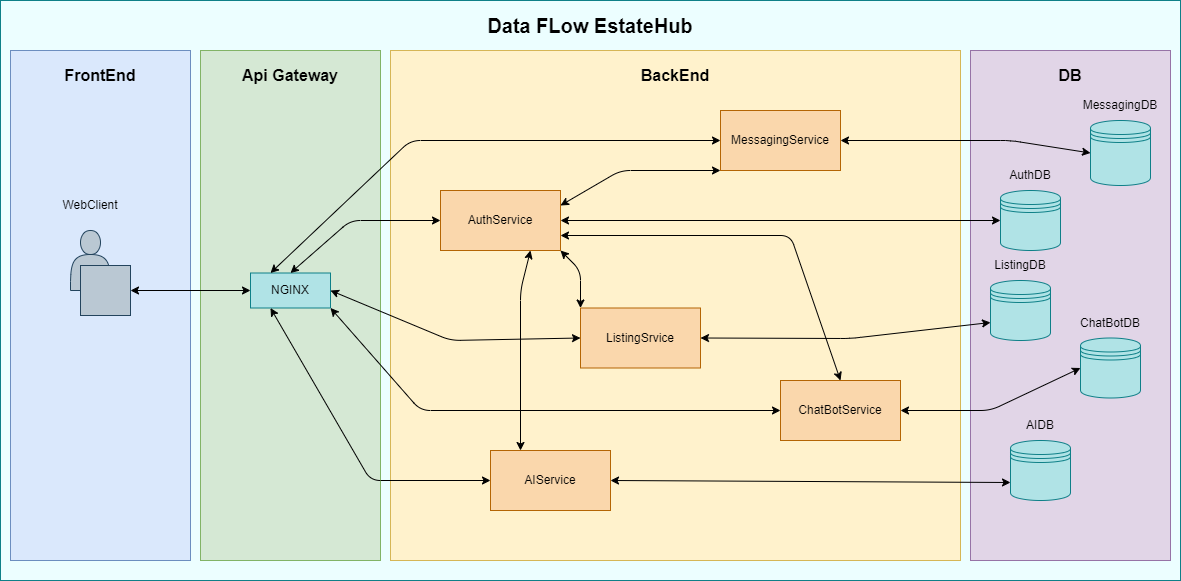

The diagram above was exported from draw.io. Its source (the exported page's mxGraphModel, read from the mxfile embedded in the PNG):
<mxGraphModel dx="1431" dy="730" grid="1" gridSize="10" guides="1" tooltips="1" connect="1" arrows="1" fold="1" page="1" pageScale="1" pageWidth="850" pageHeight="1100" math="0" shadow="0">
  <root>
    <mxCell id="0" />
    <mxCell id="1" parent="0" />
    <mxCell id="2" value="" style="rounded=0;whiteSpace=wrap;html=1;fillColor=#ECFEFF;strokeColor=#0e8088;" vertex="1" parent="1">
      <mxGeometry x="40" y="40" width="1180" height="580" as="geometry" />
    </mxCell>
    <mxCell id="3" value="&lt;b&gt;&lt;font style=&quot;font-size: 20px;&quot;&gt;Data FLow EstateHub&lt;/font&gt;&lt;/b&gt;" style="text;html=1;align=center;verticalAlign=middle;whiteSpace=wrap;rounded=0;" vertex="1" parent="1">
      <mxGeometry x="515" y="50" width="230" height="30" as="geometry" />
    </mxCell>
    <mxCell id="4" value="" style="rounded=0;whiteSpace=wrap;html=1;fillColor=#dae8fc;strokeColor=#6c8ebf;" vertex="1" parent="1">
      <mxGeometry x="50" y="90" width="180" height="510" as="geometry" />
    </mxCell>
    <mxCell id="5" value="&lt;b&gt;&lt;font style=&quot;font-size: 16px;&quot;&gt;Front&lt;/font&gt;&lt;/b&gt;&lt;b style=&quot;background-color: transparent;&quot;&gt;&lt;font style=&quot;font-size: 16px;&quot;&gt;End&lt;/font&gt;&lt;/b&gt;" style="text;html=1;align=center;verticalAlign=middle;whiteSpace=wrap;rounded=0;" vertex="1" parent="1">
      <mxGeometry x="95" y="100" width="90" height="30" as="geometry" />
    </mxCell>
    <mxCell id="6" value="" style="rounded=0;whiteSpace=wrap;html=1;fillColor=#d5e8d4;strokeColor=#82b366;" vertex="1" parent="1">
      <mxGeometry x="240" y="90" width="180" height="510" as="geometry" />
    </mxCell>
    <mxCell id="7" value="&lt;b&gt;&lt;font style=&quot;font-size: 16px;&quot;&gt;Api Gateway&lt;/font&gt;&lt;/b&gt;" style="text;html=1;align=center;verticalAlign=middle;whiteSpace=wrap;rounded=0;" vertex="1" parent="1">
      <mxGeometry x="280" y="100" width="100" height="30" as="geometry" />
    </mxCell>
    <mxCell id="8" value="" style="rounded=0;whiteSpace=wrap;html=1;fillColor=#fff2cc;strokeColor=#d6b656;" vertex="1" parent="1">
      <mxGeometry x="430" y="90" width="570" height="510" as="geometry" />
    </mxCell>
    <mxCell id="9" value="" style="rounded=0;whiteSpace=wrap;html=1;fillColor=#e1d5e7;strokeColor=#9673a6;" vertex="1" parent="1">
      <mxGeometry x="1010" y="90" width="200" height="510" as="geometry" />
    </mxCell>
    <mxCell id="10" value="&lt;b&gt;&lt;font style=&quot;font-size: 16px;&quot;&gt;BackEnd&lt;/font&gt;&lt;/b&gt;" style="text;html=1;align=center;verticalAlign=middle;whiteSpace=wrap;rounded=0;" vertex="1" parent="1">
      <mxGeometry x="685" y="100" width="60" height="30" as="geometry" />
    </mxCell>
    <mxCell id="12" value="&lt;b&gt;&lt;font style=&quot;font-size: 16px;&quot;&gt;DB&lt;/font&gt;&lt;/b&gt;" style="text;html=1;align=center;verticalAlign=middle;whiteSpace=wrap;rounded=0;" vertex="1" parent="1">
      <mxGeometry x="1080" y="100" width="60" height="30" as="geometry" />
    </mxCell>
    <mxCell id="13" value="" style="shape=actor;whiteSpace=wrap;html=1;fillColor=#bac8d3;strokeColor=#23445d;" vertex="1" parent="1">
      <mxGeometry x="110" y="270" width="40" height="60" as="geometry" />
    </mxCell>
    <mxCell id="14" value="" style="whiteSpace=wrap;html=1;aspect=fixed;fillColor=#bac8d3;strokeColor=#23445d;" vertex="1" parent="1">
      <mxGeometry x="120" y="305" width="50" height="50" as="geometry" />
    </mxCell>
    <mxCell id="15" value="WebClient" style="text;html=1;align=center;verticalAlign=middle;whiteSpace=wrap;rounded=0;" vertex="1" parent="1">
      <mxGeometry x="100" y="230" width="60" height="30" as="geometry" />
    </mxCell>
    <mxCell id="16" value="NGINX" style="rounded=0;whiteSpace=wrap;html=1;fillColor=#b0e3e6;strokeColor=#0e8088;" vertex="1" parent="1">
      <mxGeometry x="290" y="312.5" width="80" height="35" as="geometry" />
    </mxCell>
    <mxCell id="17" value="AuthService" style="rounded=0;whiteSpace=wrap;html=1;fillColor=#fad7ac;strokeColor=#b46504;" vertex="1" parent="1">
      <mxGeometry x="480" y="230" width="120" height="60" as="geometry" />
    </mxCell>
    <mxCell id="18" value="ListingSrvice" style="rounded=0;whiteSpace=wrap;html=1;fillColor=#fad7ac;strokeColor=#b46504;" vertex="1" parent="1">
      <mxGeometry x="620" y="347.5" width="120" height="60" as="geometry" />
    </mxCell>
    <mxCell id="19" value="AIService" style="rounded=0;whiteSpace=wrap;html=1;fillColor=#fad7ac;strokeColor=#b46504;" vertex="1" parent="1">
      <mxGeometry x="530" y="490" width="120" height="60" as="geometry" />
    </mxCell>
    <mxCell id="20" value="MessagingService" style="rounded=0;whiteSpace=wrap;html=1;fillColor=#fad7ac;strokeColor=#b46504;" vertex="1" parent="1">
      <mxGeometry x="760" y="150" width="120" height="60" as="geometry" />
    </mxCell>
    <mxCell id="21" value="ChatBotService" style="rounded=0;whiteSpace=wrap;html=1;fillColor=#fad7ac;strokeColor=#b46504;" vertex="1" parent="1">
      <mxGeometry x="820" y="420" width="120" height="60" as="geometry" />
    </mxCell>
    <mxCell id="22" value="" style="shape=datastore;whiteSpace=wrap;html=1;fillColor=#b0e3e6;strokeColor=#0e8088;" vertex="1" parent="1">
      <mxGeometry x="1040" y="230" width="60" height="60" as="geometry" />
    </mxCell>
    <mxCell id="23" value="&lt;span style=&quot;color: rgb(0, 0, 0);&quot;&gt;AuthDB&lt;/span&gt;" style="text;html=1;align=center;verticalAlign=middle;whiteSpace=wrap;rounded=0;" vertex="1" parent="1">
      <mxGeometry x="1040" y="200" width="60" height="30" as="geometry" />
    </mxCell>
    <mxCell id="24" value="" style="shape=datastore;whiteSpace=wrap;html=1;fillColor=#b0e3e6;strokeColor=#0e8088;" vertex="1" parent="1">
      <mxGeometry x="1130" y="160" width="60" height="65" as="geometry" />
    </mxCell>
    <mxCell id="25" value="&lt;span style=&quot;color: rgb(0, 0, 0);&quot;&gt;MessagingDB&lt;/span&gt;" style="text;html=1;align=center;verticalAlign=middle;whiteSpace=wrap;rounded=0;" vertex="1" parent="1">
      <mxGeometry x="1130" y="130" width="60" height="30" as="geometry" />
    </mxCell>
    <mxCell id="26" value="" style="shape=datastore;whiteSpace=wrap;html=1;fillColor=#b0e3e6;strokeColor=#0e8088;" vertex="1" parent="1">
      <mxGeometry x="1030" y="320" width="60" height="60" as="geometry" />
    </mxCell>
    <mxCell id="27" value="&lt;span style=&quot;color: rgb(0, 0, 0);&quot;&gt;ListingDB&lt;/span&gt;" style="text;html=1;align=center;verticalAlign=middle;whiteSpace=wrap;rounded=0;" vertex="1" parent="1">
      <mxGeometry x="1030" y="290" width="60" height="30" as="geometry" />
    </mxCell>
    <mxCell id="28" value="" style="shape=datastore;whiteSpace=wrap;html=1;fillColor=#b0e3e6;strokeColor=#0e8088;" vertex="1" parent="1">
      <mxGeometry x="1120" y="377.5" width="60" height="60" as="geometry" />
    </mxCell>
    <mxCell id="29" value="&lt;span style=&quot;color: rgb(0, 0, 0);&quot;&gt;ChatBotDB&lt;/span&gt;" style="text;html=1;align=center;verticalAlign=middle;whiteSpace=wrap;rounded=0;" vertex="1" parent="1">
      <mxGeometry x="1120" y="347.5" width="60" height="30" as="geometry" />
    </mxCell>
    <mxCell id="32" value="" style="shape=datastore;whiteSpace=wrap;html=1;fillColor=#b0e3e6;strokeColor=#0e8088;" vertex="1" parent="1">
      <mxGeometry x="1050" y="480" width="60" height="60" as="geometry" />
    </mxCell>
    <mxCell id="33" value="AIDB" style="text;html=1;align=center;verticalAlign=middle;whiteSpace=wrap;rounded=0;" vertex="1" parent="1">
      <mxGeometry x="1050" y="450" width="60" height="30" as="geometry" />
    </mxCell>
    <mxCell id="34" value="" style="endArrow=classic;startArrow=classic;html=1;entryX=0;entryY=0.5;entryDx=0;entryDy=0;exitX=1;exitY=0.5;exitDx=0;exitDy=0;" edge="1" parent="1" source="17" target="22">
      <mxGeometry width="50" height="50" relative="1" as="geometry">
        <mxPoint x="860" y="330" as="sourcePoint" />
        <mxPoint x="910" y="280" as="targetPoint" />
      </mxGeometry>
    </mxCell>
    <mxCell id="35" value="" style="endArrow=classic;startArrow=classic;html=1;entryX=0;entryY=0.5;entryDx=0;entryDy=0;exitX=1;exitY=0.5;exitDx=0;exitDy=0;" edge="1" parent="1" source="20" target="24">
      <mxGeometry width="50" height="50" relative="1" as="geometry">
        <mxPoint x="830" y="347.5" as="sourcePoint" />
        <mxPoint x="880" y="297.5" as="targetPoint" />
        <Array as="points">
          <mxPoint x="1050" y="180" />
        </Array>
      </mxGeometry>
    </mxCell>
    <mxCell id="36" value="" style="endArrow=classic;startArrow=classic;html=1;entryX=1;entryY=0.5;entryDx=0;entryDy=0;exitX=0;exitY=0.7;exitDx=0;exitDy=0;" edge="1" parent="1" source="26" target="18">
      <mxGeometry width="50" height="50" relative="1" as="geometry">
        <mxPoint x="570" y="200" as="sourcePoint" />
        <mxPoint x="620" y="150" as="targetPoint" />
        <Array as="points">
          <mxPoint x="890" y="378" />
        </Array>
      </mxGeometry>
    </mxCell>
    <mxCell id="37" value="" style="endArrow=classic;startArrow=classic;html=1;entryX=1;entryY=0.5;entryDx=0;entryDy=0;exitX=0;exitY=0.7;exitDx=0;exitDy=0;" edge="1" parent="1" source="32" target="19">
      <mxGeometry width="50" height="50" relative="1" as="geometry">
        <mxPoint x="490" y="190" as="sourcePoint" />
        <mxPoint x="540" y="140" as="targetPoint" />
      </mxGeometry>
    </mxCell>
    <mxCell id="38" value="" style="endArrow=classic;startArrow=classic;html=1;entryX=1;entryY=0.5;entryDx=0;entryDy=0;exitX=0;exitY=0.5;exitDx=0;exitDy=0;" edge="1" parent="1" source="28" target="21">
      <mxGeometry width="50" height="50" relative="1" as="geometry">
        <mxPoint x="500" y="430" as="sourcePoint" />
        <mxPoint x="550" y="380" as="targetPoint" />
        <Array as="points">
          <mxPoint x="1030" y="450" />
        </Array>
      </mxGeometry>
    </mxCell>
    <mxCell id="39" value="" style="endArrow=classic;startArrow=classic;html=1;entryX=0;entryY=0.5;entryDx=0;entryDy=0;exitX=0.25;exitY=0;exitDx=0;exitDy=0;" edge="1" parent="1" source="16" target="20">
      <mxGeometry width="50" height="50" relative="1" as="geometry">
        <mxPoint x="520" y="190" as="sourcePoint" />
        <mxPoint x="570" y="140" as="targetPoint" />
        <Array as="points">
          <mxPoint x="450" y="180" />
        </Array>
      </mxGeometry>
    </mxCell>
    <mxCell id="40" value="" style="endArrow=classic;startArrow=classic;html=1;entryX=0;entryY=0.5;entryDx=0;entryDy=0;exitX=0.5;exitY=0;exitDx=0;exitDy=0;" edge="1" parent="1" source="16" target="17">
      <mxGeometry width="50" height="50" relative="1" as="geometry">
        <mxPoint x="420" y="430" as="sourcePoint" />
        <mxPoint x="470" y="380" as="targetPoint" />
        <Array as="points">
          <mxPoint x="390" y="260" />
        </Array>
      </mxGeometry>
    </mxCell>
    <mxCell id="41" value="" style="endArrow=classic;startArrow=classic;html=1;entryX=0;entryY=0.5;entryDx=0;entryDy=0;exitX=1;exitY=0.5;exitDx=0;exitDy=0;" edge="1" parent="1" source="16" target="18">
      <mxGeometry width="50" height="50" relative="1" as="geometry">
        <mxPoint x="480" y="410" as="sourcePoint" />
        <mxPoint x="530" y="360" as="targetPoint" />
        <Array as="points">
          <mxPoint x="490" y="380" />
        </Array>
      </mxGeometry>
    </mxCell>
    <mxCell id="42" value="" style="endArrow=classic;startArrow=classic;html=1;entryX=0;entryY=0.5;entryDx=0;entryDy=0;exitX=1;exitY=1;exitDx=0;exitDy=0;" edge="1" parent="1" source="16" target="21">
      <mxGeometry width="50" height="50" relative="1" as="geometry">
        <mxPoint x="480" y="460" as="sourcePoint" />
        <mxPoint x="530" y="410" as="targetPoint" />
        <Array as="points">
          <mxPoint x="460" y="450" />
        </Array>
      </mxGeometry>
    </mxCell>
    <mxCell id="43" value="" style="endArrow=classic;startArrow=classic;html=1;entryX=0;entryY=0.5;entryDx=0;entryDy=0;exitX=0.25;exitY=1;exitDx=0;exitDy=0;" edge="1" parent="1" source="16" target="19">
      <mxGeometry width="50" height="50" relative="1" as="geometry">
        <mxPoint x="430" y="570" as="sourcePoint" />
        <mxPoint x="480" y="520" as="targetPoint" />
        <Array as="points">
          <mxPoint x="410" y="520" />
        </Array>
      </mxGeometry>
    </mxCell>
    <mxCell id="44" value="" style="endArrow=classic;startArrow=classic;html=1;entryX=0;entryY=0.5;entryDx=0;entryDy=0;exitX=1;exitY=0.5;exitDx=0;exitDy=0;" edge="1" parent="1" source="14" target="16">
      <mxGeometry width="50" height="50" relative="1" as="geometry">
        <mxPoint x="170" y="440" as="sourcePoint" />
        <mxPoint x="220" y="390" as="targetPoint" />
      </mxGeometry>
    </mxCell>
    <mxCell id="45" value="" style="endArrow=classic;startArrow=classic;html=1;exitX=1;exitY=0.25;exitDx=0;exitDy=0;entryX=0;entryY=1;entryDx=0;entryDy=0;" edge="1" parent="1" source="17" target="20">
      <mxGeometry width="50" height="50" relative="1" as="geometry">
        <mxPoint x="650" y="240" as="sourcePoint" />
        <mxPoint x="700" y="190" as="targetPoint" />
        <Array as="points">
          <mxPoint x="660" y="210" />
        </Array>
      </mxGeometry>
    </mxCell>
    <mxCell id="46" value="" style="endArrow=classic;startArrow=classic;html=1;entryX=1;entryY=1;entryDx=0;entryDy=0;exitX=0;exitY=0;exitDx=0;exitDy=0;" edge="1" parent="1" source="18" target="17">
      <mxGeometry width="50" height="50" relative="1" as="geometry">
        <mxPoint x="620" y="330" as="sourcePoint" />
        <mxPoint x="670" y="280" as="targetPoint" />
        <Array as="points">
          <mxPoint x="620" y="310" />
        </Array>
      </mxGeometry>
    </mxCell>
    <mxCell id="47" value="" style="endArrow=classic;startArrow=classic;html=1;entryX=1;entryY=0.75;entryDx=0;entryDy=0;exitX=0.5;exitY=0;exitDx=0;exitDy=0;" edge="1" parent="1" source="21" target="17">
      <mxGeometry width="50" height="50" relative="1" as="geometry">
        <mxPoint x="800" y="340" as="sourcePoint" />
        <mxPoint x="850" y="290" as="targetPoint" />
        <Array as="points">
          <mxPoint x="830" y="275" />
        </Array>
      </mxGeometry>
    </mxCell>
    <mxCell id="48" value="" style="endArrow=classic;startArrow=classic;html=1;entryX=0.75;entryY=1;entryDx=0;entryDy=0;exitX=0.25;exitY=0;exitDx=0;exitDy=0;" edge="1" parent="1" source="19" target="17">
      <mxGeometry width="50" height="50" relative="1" as="geometry">
        <mxPoint x="530" y="370" as="sourcePoint" />
        <mxPoint x="580" y="320" as="targetPoint" />
        <Array as="points">
          <mxPoint x="560" y="330" />
        </Array>
      </mxGeometry>
    </mxCell>
  </root>
</mxGraphModel>